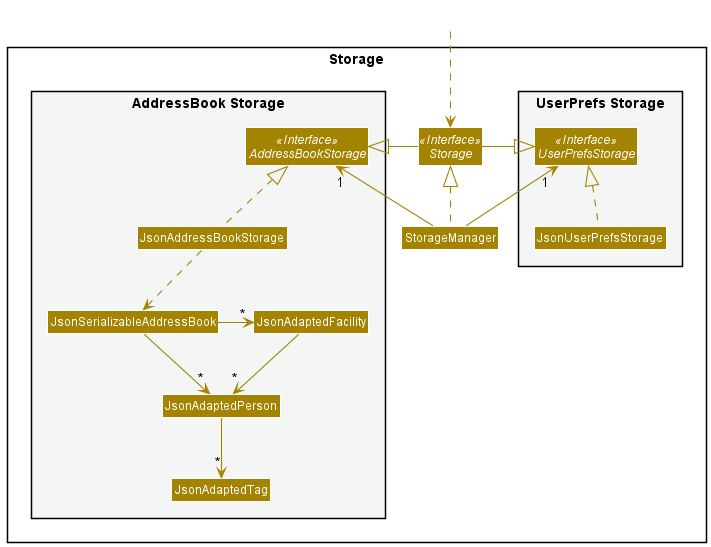

The diagram above was rendered by PlantUML. Its source (embedded in the PNG):
@startuml
!include style.puml
skinparam arrowThickness 1.1
skinparam arrowColor STORAGE_COLOR
skinparam classBackgroundColor STORAGE_COLOR

package Storage{

package "UserPrefs Storage" #F4F6F6{
Interface UserPrefsStorage <<Interface>>
Class JsonUserPrefsStorage
}

Interface Storage <<Interface>>
Class StorageManager

package "AddressBook Storage" #F4F6F6{
Interface AddressBookStorage <<Interface>>
Class JsonAddressBookStorage
Class JsonSerializableAddressBook
Class JsonAdaptedPerson
Class JsonAdaptedFacility
Class JsonAdaptedTag
}

}

Class HiddenOutside #FFFFFF
HiddenOutside ..> Storage

StorageManager .up.|> Storage
StorageManager -up-> "1" UserPrefsStorage
StorageManager -up-> "1" AddressBookStorage

Storage -left-|> UserPrefsStorage
Storage -right-|> AddressBookStorage

JsonUserPrefsStorage .up.|> UserPrefsStorage
JsonAddressBookStorage .up.|> AddressBookStorage
JsonAddressBookStorage ..> JsonSerializableAddressBook
JsonSerializableAddressBook --> "*" JsonAdaptedPerson
JsonSerializableAddressBook -> "*" JsonAdaptedFacility
JsonAdaptedFacility --> "*" JsonAdaptedPerson
JsonAdaptedPerson --> "*" JsonAdaptedTag

@enduml